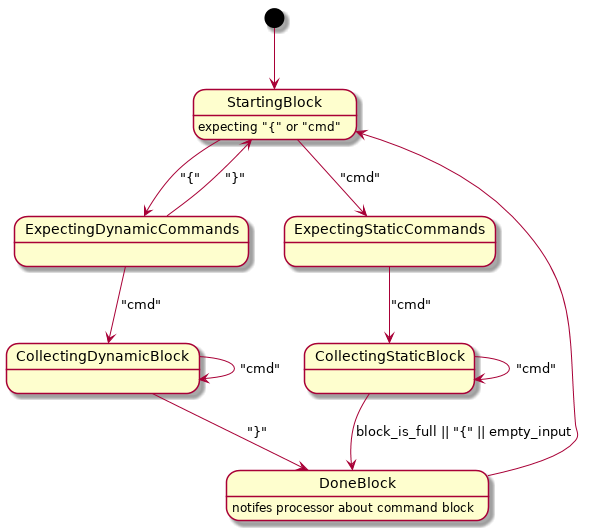

The diagram above was rendered by PlantUML. Its source (embedded in the PNG):
@startuml

[*] --> StartingBlock
StartingBlock : expecting "{" or "cmd"
StartingBlock --> ExpectingDynamicCommands : "{"
StartingBlock --> ExpectingStaticCommands : "cmd"
ExpectingDynamicCommands --> StartingBlock : "}"
ExpectingDynamicCommands --> CollectingDynamicBlock : "cmd"
CollectingDynamicBlock --> CollectingDynamicBlock : "cmd"
CollectingDynamicBlock --> DoneBlock : "}"

ExpectingStaticCommands --> CollectingStaticBlock : "cmd"
CollectingStaticBlock --> CollectingStaticBlock : "cmd"
CollectingStaticBlock --> DoneBlock : block_is_full || "{" || empty_input

DoneBlock : notifes processor about command block
DoneBlock --> StartingBlock

@enduml